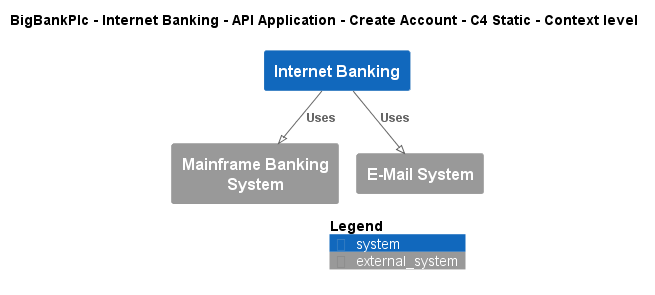

The diagram above was rendered by PlantUML. Its source (embedded in the PNG):
@startuml
!pragma layout smetana
!include ..\..\..\..\..\..\..\.c4s\C4_Context.puml

AddElementTag("c4interflow:lifecycle:new", $bgColor=green, $fontColor=#ffffff, $borderColor=green, $shadowing="False")
AddElementTag("c4interflow:lifecycle:changed", $bgColor=orange, $fontColor=#ffffff, $borderColor=orange, $shadowing="False")
AddElementTag("c4interflow:lifecycle:removed", $bgColor=red, $fontColor=#ffffff, $borderColor=red, $shadowing="False")

AddRelTag("c4interflow:lifecycle:new", $textColor=green, $lineColor=green)
AddRelTag("c4interflow:lifecycle:changed", $textColor=orange, $lineColor=orange)
AddRelTag("c4interflow:lifecycle:removed", $textColor=red, $lineColor=red)

SHOW_PERSON_PORTRAIT()
LAYOUT_TOP_DOWN()

skinparam linetype polyline

title BigBankPlc - Internet Banking - API Application - Create Account - C4 Static - Context level

System(BigBankPlc.SoftwareSystems.InternetBanking, "Internet Banking", "")
System_Ext(BigBankPlc.SoftwareSystems.MainframeBankingSystem, "Mainframe Banking System", "")
System_Ext(BigBankPlc.SoftwareSystems.EMailSystem, "E-Mail System", "")

Rel(BigBankPlc.SoftwareSystems.InternetBanking, BigBankPlc.SoftwareSystems.MainframeBankingSystem, "Uses")
Rel(BigBankPlc.SoftwareSystems.InternetBanking, BigBankPlc.SoftwareSystems.EMailSystem, "Uses")


SHOW_LEGEND()
@enduml